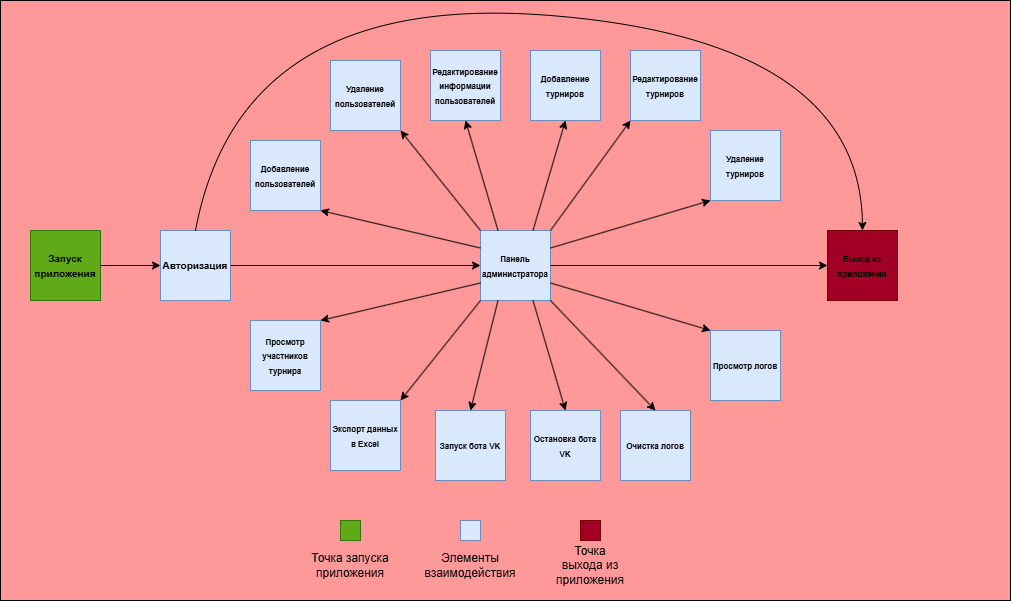

The diagram above was exported from draw.io. Its source (the exported page's mxGraphModel, read from the mxfile embedded in the PNG):
<mxGraphModel dx="1414" dy="1953" grid="1" gridSize="10" guides="1" tooltips="1" connect="1" arrows="1" fold="1" page="1" pageScale="1" pageWidth="827" pageHeight="1169" math="0" shadow="0">
  <root>
    <mxCell id="0" />
    <mxCell id="1" parent="0" />
    <mxCell id="JgI1tqSHvkucpTJcK3JB-3" parent="1" style="rounded=0;whiteSpace=wrap;html=1;fillColor=#FF9999;" value="" vertex="1">
      <mxGeometry height="600" width="1010" y="-40" as="geometry" />
    </mxCell>
    <mxCell id="JgI1tqSHvkucpTJcK3JB-5" parent="1" style="whiteSpace=wrap;html=1;aspect=fixed;align=center;fillColor=#60a917;strokeColor=#2D7600;fontColor=#ffffff;" value="&lt;div style=&quot;&quot;&gt;&lt;span style=&quot;font-size: x-small; background-color: transparent; color: light-dark(rgb(0, 0, 0), rgb(255, 255, 255));&quot;&gt;&lt;b&gt;Запуск приложения&lt;/b&gt;&lt;/span&gt;&lt;/div&gt;" vertex="1">
      <mxGeometry height="70" width="70" x="30" y="190" as="geometry" />
    </mxCell>
    <mxCell id="JgI1tqSHvkucpTJcK3JB-37" edge="1" parent="1" source="JgI1tqSHvkucpTJcK3JB-5" style="endArrow=classic;html=1;rounded=0;exitX=1;exitY=0.5;exitDx=0;exitDy=0;entryX=0;entryY=0.5;entryDx=0;entryDy=0;" target="JgI1tqSHvkucpTJcK3JB-57" value="">
      <mxGeometry height="50" relative="1" width="50" as="geometry">
        <mxPoint x="350" y="270" as="sourcePoint" />
        <mxPoint x="140" y="225" as="targetPoint" />
      </mxGeometry>
    </mxCell>
    <mxCell id="JgI1tqSHvkucpTJcK3JB-49" parent="1" style="whiteSpace=wrap;html=1;aspect=fixed;fillColor=#60a917;fontColor=#ffffff;strokeColor=#2D7600;" value="" vertex="1">
      <mxGeometry height="20" width="20" x="340" y="480" as="geometry" />
    </mxCell>
    <mxCell id="JgI1tqSHvkucpTJcK3JB-50" parent="1" style="whiteSpace=wrap;html=1;aspect=fixed;fillColor=#dae8fc;strokeColor=#6c8ebf;" value="" vertex="1">
      <mxGeometry height="20" width="20" x="460" y="480" as="geometry" />
    </mxCell>
    <mxCell id="JgI1tqSHvkucpTJcK3JB-51" parent="1" style="whiteSpace=wrap;html=1;aspect=fixed;fillColor=#a20025;fontColor=#ffffff;strokeColor=#6F0000;" value="" vertex="1">
      <mxGeometry height="20" width="20" x="580" y="480" as="geometry" />
    </mxCell>
    <mxCell id="JgI1tqSHvkucpTJcK3JB-53" parent="1" style="text;html=1;whiteSpace=wrap;strokeColor=none;fillColor=none;align=center;verticalAlign=middle;rounded=0;" value="Точка запуска приложения" vertex="1">
      <mxGeometry height="30" width="130" x="285" y="510" as="geometry" />
    </mxCell>
    <mxCell id="JgI1tqSHvkucpTJcK3JB-54" parent="1" style="text;html=1;whiteSpace=wrap;strokeColor=none;fillColor=none;align=center;verticalAlign=middle;rounded=0;" value="Элементы взаимодействия" vertex="1">
      <mxGeometry height="60" width="60" x="440" y="495" as="geometry" />
    </mxCell>
    <mxCell id="JgI1tqSHvkucpTJcK3JB-55" parent="1" style="text;html=1;whiteSpace=wrap;strokeColor=none;fillColor=none;align=center;verticalAlign=middle;rounded=0;" value="Точка выхода из приложения" vertex="1">
      <mxGeometry height="30" width="60" x="560" y="510" as="geometry" />
    </mxCell>
    <mxCell id="JgI1tqSHvkucpTJcK3JB-57" parent="1" style="whiteSpace=wrap;html=1;aspect=fixed;align=center;fillColor=#dae8fc;strokeColor=#6c8ebf;" value="&lt;div style=&quot;&quot;&gt;&lt;font color=&quot;#000000&quot; size=&quot;1&quot;&gt;&lt;b&gt;Авторизация&lt;/b&gt;&lt;/font&gt;&lt;/div&gt;" vertex="1">
      <mxGeometry height="70" width="70" x="160" y="190" as="geometry" />
    </mxCell>
    <mxCell id="JgI1tqSHvkucpTJcK3JB-58" parent="1" style="whiteSpace=wrap;html=1;aspect=fixed;align=center;fillColor=#dae8fc;strokeColor=#6c8ebf;" value="&lt;div style=&quot;&quot;&gt;&lt;font color=&quot;#000000&quot; style=&quot;font-size: 8px;&quot;&gt;&lt;b style=&quot;&quot;&gt;Удаление турниров&lt;/b&gt;&lt;/font&gt;&lt;/div&gt;" vertex="1">
      <mxGeometry height="70" width="70" x="710" y="90" as="geometry" />
    </mxCell>
    <mxCell id="JgI1tqSHvkucpTJcK3JB-59" parent="1" style="whiteSpace=wrap;html=1;aspect=fixed;align=center;fillColor=#dae8fc;strokeColor=#6c8ebf;" value="&lt;div style=&quot;&quot;&gt;&lt;font color=&quot;#000000&quot; style=&quot;font-size: 8px;&quot;&gt;&lt;b style=&quot;&quot;&gt;Добавление пользователей&lt;/b&gt;&lt;/font&gt;&lt;/div&gt;" vertex="1">
      <mxGeometry height="70" width="70" x="250" y="100" as="geometry" />
    </mxCell>
    <mxCell id="JgI1tqSHvkucpTJcK3JB-60" parent="1" style="whiteSpace=wrap;html=1;aspect=fixed;align=center;fillColor=#dae8fc;strokeColor=#6c8ebf;" value="&lt;div style=&quot;&quot;&gt;&lt;font color=&quot;#000000&quot; style=&quot;font-size: 8px;&quot;&gt;&lt;b style=&quot;&quot;&gt;Удаление пользователей&lt;/b&gt;&lt;/font&gt;&lt;/div&gt;" vertex="1">
      <mxGeometry height="70" width="70" x="330" y="20" as="geometry" />
    </mxCell>
    <mxCell id="JgI1tqSHvkucpTJcK3JB-61" parent="1" style="whiteSpace=wrap;html=1;aspect=fixed;align=center;fillColor=#dae8fc;strokeColor=#6c8ebf;" value="&lt;div style=&quot;&quot;&gt;&lt;font color=&quot;#000000&quot; style=&quot;font-size: 8px;&quot;&gt;&lt;b style=&quot;&quot;&gt;Редактирование информации пользователей&lt;/b&gt;&lt;/font&gt;&lt;/div&gt;" vertex="1">
      <mxGeometry height="70" width="70" x="430" y="10" as="geometry" />
    </mxCell>
    <mxCell id="JgI1tqSHvkucpTJcK3JB-62" parent="1" style="whiteSpace=wrap;html=1;aspect=fixed;align=center;fillColor=#dae8fc;strokeColor=#6c8ebf;" value="&lt;div style=&quot;&quot;&gt;&lt;font color=&quot;#000000&quot; style=&quot;font-size: 8px;&quot;&gt;&lt;b style=&quot;&quot;&gt;Экспорт данных в Excel&lt;/b&gt;&lt;/font&gt;&lt;/div&gt;" vertex="1">
      <mxGeometry height="70" width="70" x="330" y="360" as="geometry" />
    </mxCell>
    <mxCell id="JgI1tqSHvkucpTJcK3JB-63" parent="1" style="whiteSpace=wrap;html=1;aspect=fixed;align=center;fillColor=#dae8fc;strokeColor=#6c8ebf;" value="&lt;div style=&quot;&quot;&gt;&lt;font color=&quot;#000000&quot;&gt;&lt;span style=&quot;font-size: 8px;&quot;&gt;&lt;b&gt;Запуск бота VK&lt;/b&gt;&lt;/span&gt;&lt;/font&gt;&lt;/div&gt;" vertex="1">
      <mxGeometry height="70" width="70" x="435" y="370" as="geometry" />
    </mxCell>
    <mxCell id="JgI1tqSHvkucpTJcK3JB-64" parent="1" style="whiteSpace=wrap;html=1;aspect=fixed;align=center;fillColor=#dae8fc;strokeColor=#6c8ebf;" value="&lt;div style=&quot;&quot;&gt;&lt;font color=&quot;#000000&quot;&gt;&lt;span style=&quot;font-size: 8px;&quot;&gt;&lt;b&gt;Остановка бота VK&lt;/b&gt;&lt;/span&gt;&lt;/font&gt;&lt;/div&gt;" vertex="1">
      <mxGeometry height="70" width="70" x="530" y="370" as="geometry" />
    </mxCell>
    <mxCell id="JgI1tqSHvkucpTJcK3JB-65" parent="1" style="whiteSpace=wrap;html=1;aspect=fixed;align=center;fillColor=#dae8fc;strokeColor=#6c8ebf;" value="&lt;div style=&quot;&quot;&gt;&lt;font color=&quot;#000000&quot; style=&quot;font-size: 8px;&quot;&gt;&lt;b style=&quot;&quot;&gt;Редактирование турниров&lt;/b&gt;&lt;/font&gt;&lt;/div&gt;" vertex="1">
      <mxGeometry height="70" width="70" x="630" y="10" as="geometry" />
    </mxCell>
    <mxCell id="JgI1tqSHvkucpTJcK3JB-66" parent="1" style="whiteSpace=wrap;html=1;aspect=fixed;align=center;fillColor=#dae8fc;strokeColor=#6c8ebf;" value="&lt;div style=&quot;&quot;&gt;&lt;font color=&quot;#000000&quot; style=&quot;font-size: 8px;&quot;&gt;&lt;b style=&quot;&quot;&gt;Добавление турниров&lt;/b&gt;&lt;/font&gt;&lt;/div&gt;" vertex="1">
      <mxGeometry height="70" width="70" x="530" y="10" as="geometry" />
    </mxCell>
    <mxCell id="JgI1tqSHvkucpTJcK3JB-67" parent="1" style="whiteSpace=wrap;html=1;aspect=fixed;align=center;fillColor=#dae8fc;strokeColor=#6c8ebf;" value="&lt;div style=&quot;&quot;&gt;&lt;font color=&quot;#000000&quot; style=&quot;font-size: 8px;&quot;&gt;&lt;b style=&quot;&quot;&gt;Панель администратора&lt;/b&gt;&lt;/font&gt;&lt;/div&gt;" vertex="1">
      <mxGeometry height="70" width="70" x="480" y="190" as="geometry" />
    </mxCell>
    <mxCell id="JgI1tqSHvkucpTJcK3JB-68" parent="1" style="whiteSpace=wrap;html=1;aspect=fixed;align=center;fillColor=#dae8fc;strokeColor=#6c8ebf;" value="&lt;div style=&quot;&quot;&gt;&lt;font color=&quot;#000000&quot; style=&quot;font-size: 8px;&quot;&gt;&lt;b style=&quot;&quot;&gt;Просмотр логов&lt;/b&gt;&lt;/font&gt;&lt;/div&gt;" vertex="1">
      <mxGeometry height="70" width="70" x="710" y="290" as="geometry" />
    </mxCell>
    <mxCell id="JgI1tqSHvkucpTJcK3JB-69" parent="1" style="whiteSpace=wrap;html=1;aspect=fixed;align=center;fillColor=#dae8fc;strokeColor=#6c8ebf;" value="&lt;div style=&quot;&quot;&gt;&lt;font color=&quot;#000000&quot;&gt;&lt;span style=&quot;font-size: 8px;&quot;&gt;&lt;b&gt;Очистка логов&lt;/b&gt;&lt;/span&gt;&lt;/font&gt;&lt;/div&gt;" vertex="1">
      <mxGeometry height="70" width="70" x="620" y="370" as="geometry" />
    </mxCell>
    <mxCell id="JgI1tqSHvkucpTJcK3JB-70" parent="1" style="whiteSpace=wrap;html=1;aspect=fixed;align=center;fillColor=#dae8fc;strokeColor=#6c8ebf;" value="&lt;div style=&quot;&quot;&gt;&lt;font color=&quot;#000000&quot; style=&quot;font-size: 8px;&quot;&gt;&lt;b style=&quot;&quot;&gt;Просмотр участников турнира&lt;/b&gt;&lt;/font&gt;&lt;/div&gt;" vertex="1">
      <mxGeometry height="70" width="70" x="250" y="280" as="geometry" />
    </mxCell>
    <mxCell id="JgI1tqSHvkucpTJcK3JB-71" parent="1" style="whiteSpace=wrap;html=1;aspect=fixed;align=center;fillColor=#a20025;strokeColor=#6F0000;fontColor=#ffffff;" value="&lt;div style=&quot;&quot;&gt;&lt;font color=&quot;#000000&quot;&gt;&lt;span style=&quot;font-size: 8px;&quot;&gt;&lt;b&gt;Выход из приложения&lt;/b&gt;&lt;/span&gt;&lt;/font&gt;&lt;/div&gt;" vertex="1">
      <mxGeometry height="70" width="70" x="827" y="190" as="geometry" />
    </mxCell>
    <mxCell id="JgI1tqSHvkucpTJcK3JB-72" edge="1" parent="1" source="JgI1tqSHvkucpTJcK3JB-57" style="endArrow=classic;html=1;rounded=0;exitX=1;exitY=0.5;exitDx=0;exitDy=0;entryX=0;entryY=0.5;entryDx=0;entryDy=0;" target="JgI1tqSHvkucpTJcK3JB-67" value="">
      <mxGeometry height="50" relative="1" width="50" as="geometry">
        <mxPoint x="430" y="310" as="sourcePoint" />
        <mxPoint x="480" y="260" as="targetPoint" />
      </mxGeometry>
    </mxCell>
    <mxCell id="JgI1tqSHvkucpTJcK3JB-73" edge="1" parent="1" source="JgI1tqSHvkucpTJcK3JB-67" style="endArrow=classic;html=1;rounded=0;exitX=0;exitY=0.25;exitDx=0;exitDy=0;entryX=1;entryY=1;entryDx=0;entryDy=0;" target="JgI1tqSHvkucpTJcK3JB-59" value="">
      <mxGeometry height="50" relative="1" width="50" as="geometry">
        <mxPoint x="430" y="310" as="sourcePoint" />
        <mxPoint x="480" y="260" as="targetPoint" />
      </mxGeometry>
    </mxCell>
    <mxCell id="JgI1tqSHvkucpTJcK3JB-74" edge="1" parent="1" source="JgI1tqSHvkucpTJcK3JB-67" style="endArrow=classic;html=1;rounded=0;exitX=0;exitY=0;exitDx=0;exitDy=0;entryX=1;entryY=1;entryDx=0;entryDy=0;" target="JgI1tqSHvkucpTJcK3JB-60" value="">
      <mxGeometry height="50" relative="1" width="50" as="geometry">
        <mxPoint x="430" y="310" as="sourcePoint" />
        <mxPoint x="480" y="260" as="targetPoint" />
      </mxGeometry>
    </mxCell>
    <mxCell id="JgI1tqSHvkucpTJcK3JB-75" edge="1" parent="1" source="JgI1tqSHvkucpTJcK3JB-67" style="endArrow=classic;html=1;rounded=0;exitX=0.25;exitY=0;exitDx=0;exitDy=0;entryX=0.5;entryY=1;entryDx=0;entryDy=0;" target="JgI1tqSHvkucpTJcK3JB-61" value="">
      <mxGeometry height="50" relative="1" width="50" as="geometry">
        <mxPoint x="430" y="310" as="sourcePoint" />
        <mxPoint x="480" y="260" as="targetPoint" />
      </mxGeometry>
    </mxCell>
    <mxCell id="JgI1tqSHvkucpTJcK3JB-76" edge="1" parent="1" source="JgI1tqSHvkucpTJcK3JB-67" style="endArrow=classic;html=1;rounded=0;exitX=0.75;exitY=0;exitDx=0;exitDy=0;entryX=0.5;entryY=1;entryDx=0;entryDy=0;" target="JgI1tqSHvkucpTJcK3JB-66" value="">
      <mxGeometry height="50" relative="1" width="50" as="geometry">
        <mxPoint x="430" y="310" as="sourcePoint" />
        <mxPoint x="480" y="260" as="targetPoint" />
      </mxGeometry>
    </mxCell>
    <mxCell id="JgI1tqSHvkucpTJcK3JB-77" edge="1" parent="1" source="JgI1tqSHvkucpTJcK3JB-67" style="endArrow=classic;html=1;rounded=0;exitX=1;exitY=0;exitDx=0;exitDy=0;entryX=0;entryY=1;entryDx=0;entryDy=0;" target="JgI1tqSHvkucpTJcK3JB-65" value="">
      <mxGeometry height="50" relative="1" width="50" as="geometry">
        <mxPoint x="430" y="310" as="sourcePoint" />
        <mxPoint x="480" y="260" as="targetPoint" />
      </mxGeometry>
    </mxCell>
    <mxCell id="JgI1tqSHvkucpTJcK3JB-78" edge="1" parent="1" source="JgI1tqSHvkucpTJcK3JB-67" style="endArrow=classic;html=1;rounded=0;exitX=1;exitY=0.25;exitDx=0;exitDy=0;entryX=0;entryY=1;entryDx=0;entryDy=0;" target="JgI1tqSHvkucpTJcK3JB-58" value="">
      <mxGeometry height="50" relative="1" width="50" as="geometry">
        <mxPoint x="430" y="310" as="sourcePoint" />
        <mxPoint x="480" y="260" as="targetPoint" />
      </mxGeometry>
    </mxCell>
    <mxCell id="JgI1tqSHvkucpTJcK3JB-79" edge="1" parent="1" source="JgI1tqSHvkucpTJcK3JB-67" style="endArrow=classic;html=1;rounded=0;exitX=0;exitY=0.75;exitDx=0;exitDy=0;entryX=1;entryY=0;entryDx=0;entryDy=0;" target="JgI1tqSHvkucpTJcK3JB-70" value="">
      <mxGeometry height="50" relative="1" width="50" as="geometry">
        <mxPoint x="430" y="310" as="sourcePoint" />
        <mxPoint x="480" y="260" as="targetPoint" />
      </mxGeometry>
    </mxCell>
    <mxCell id="JgI1tqSHvkucpTJcK3JB-80" edge="1" parent="1" source="JgI1tqSHvkucpTJcK3JB-67" style="endArrow=classic;html=1;rounded=0;exitX=0;exitY=1;exitDx=0;exitDy=0;entryX=1;entryY=0;entryDx=0;entryDy=0;" target="JgI1tqSHvkucpTJcK3JB-62" value="">
      <mxGeometry height="50" relative="1" width="50" as="geometry">
        <mxPoint x="430" y="340" as="sourcePoint" />
        <mxPoint x="480" y="290" as="targetPoint" />
      </mxGeometry>
    </mxCell>
    <mxCell id="JgI1tqSHvkucpTJcK3JB-81" edge="1" parent="1" source="JgI1tqSHvkucpTJcK3JB-67" style="endArrow=classic;html=1;rounded=0;exitX=0.25;exitY=1;exitDx=0;exitDy=0;entryX=0.5;entryY=0;entryDx=0;entryDy=0;" target="JgI1tqSHvkucpTJcK3JB-63" value="">
      <mxGeometry height="50" relative="1" width="50" as="geometry">
        <mxPoint x="430" y="310" as="sourcePoint" />
        <mxPoint x="480" y="260" as="targetPoint" />
      </mxGeometry>
    </mxCell>
    <mxCell id="JgI1tqSHvkucpTJcK3JB-82" edge="1" parent="1" source="JgI1tqSHvkucpTJcK3JB-67" style="endArrow=classic;html=1;rounded=0;exitX=0.75;exitY=1;exitDx=0;exitDy=0;entryX=0.5;entryY=0;entryDx=0;entryDy=0;" target="JgI1tqSHvkucpTJcK3JB-64" value="">
      <mxGeometry height="50" relative="1" width="50" as="geometry">
        <mxPoint x="430" y="310" as="sourcePoint" />
        <mxPoint x="480" y="260" as="targetPoint" />
      </mxGeometry>
    </mxCell>
    <mxCell id="JgI1tqSHvkucpTJcK3JB-83" edge="1" parent="1" source="JgI1tqSHvkucpTJcK3JB-67" style="endArrow=classic;html=1;rounded=0;exitX=1;exitY=1;exitDx=0;exitDy=0;entryX=0.5;entryY=0;entryDx=0;entryDy=0;" target="JgI1tqSHvkucpTJcK3JB-69" value="">
      <mxGeometry height="50" relative="1" width="50" as="geometry">
        <mxPoint x="430" y="310" as="sourcePoint" />
        <mxPoint x="480" y="260" as="targetPoint" />
      </mxGeometry>
    </mxCell>
    <mxCell id="JgI1tqSHvkucpTJcK3JB-84" edge="1" parent="1" source="JgI1tqSHvkucpTJcK3JB-67" style="endArrow=classic;html=1;rounded=0;exitX=1;exitY=0.75;exitDx=0;exitDy=0;entryX=0;entryY=0;entryDx=0;entryDy=0;" target="JgI1tqSHvkucpTJcK3JB-68" value="">
      <mxGeometry height="50" relative="1" width="50" as="geometry">
        <mxPoint x="430" y="310" as="sourcePoint" />
        <mxPoint x="480" y="260" as="targetPoint" />
      </mxGeometry>
    </mxCell>
    <mxCell id="JgI1tqSHvkucpTJcK3JB-85" edge="1" parent="1" source="JgI1tqSHvkucpTJcK3JB-67" style="endArrow=classic;html=1;rounded=0;exitX=1;exitY=0.5;exitDx=0;exitDy=0;entryX=0;entryY=0.5;entryDx=0;entryDy=0;" target="JgI1tqSHvkucpTJcK3JB-71" value="">
      <mxGeometry height="50" relative="1" width="50" as="geometry">
        <mxPoint x="430" y="310" as="sourcePoint" />
        <mxPoint x="480" y="260" as="targetPoint" />
      </mxGeometry>
    </mxCell>
    <mxCell id="JgI1tqSHvkucpTJcK3JB-86" edge="1" parent="1" source="JgI1tqSHvkucpTJcK3JB-57" style="curved=1;endArrow=classic;html=1;rounded=0;exitX=0.5;exitY=0;exitDx=0;exitDy=0;entryX=0.5;entryY=0;entryDx=0;entryDy=0;" target="JgI1tqSHvkucpTJcK3JB-71" value="">
      <mxGeometry height="50" relative="1" width="50" as="geometry">
        <Array as="points">
          <mxPoint x="240" y="-50" />
          <mxPoint x="860" />
        </Array>
        <mxPoint x="430" y="230" as="sourcePoint" />
        <mxPoint x="480" y="180" as="targetPoint" />
      </mxGeometry>
    </mxCell>
  </root>
</mxGraphModel>